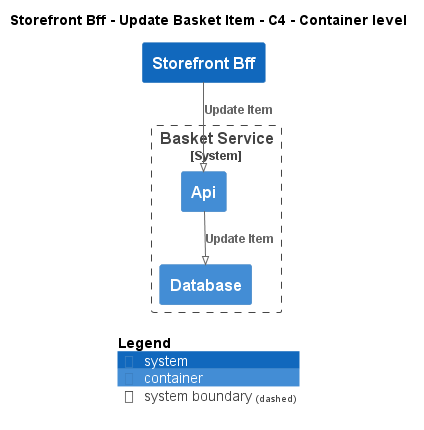

The diagram above was rendered by PlantUML. Its source (embedded in the PNG):
@startuml
!pragma layout smetana
!include ..\..\..\..\.c4s\C4_Container.puml

AddElementTag("state:new", $bgColor=green, $fontColor=#ffffff, $borderColor=green, $shadowing="False")
AddElementTag("state:changed", $bgColor=orange, $fontColor=#ffffff, $borderColor=orange, $shadowing="False")
AddElementTag("state:removed", $bgColor=red, $fontColor=#ffffff, $borderColor=red, $shadowing="False")

AddRelTag("state:new", $textColor=green, $lineColor=green)
AddRelTag("state:changed", $textColor=orange, $lineColor=orange)
AddRelTag("state:removed", $textColor=red, $lineColor=red)

SHOW_PERSON_PORTRAIT()
LAYOUT_TOP_DOWN()

skinparam linetype polyline

title Storefront Bff - Update Basket Item - C4 - Container level

System(ECommercePlatform.SoftwareSystems.StorefrontBff, "Storefront Bff", "")

System_Boundary(ECommercePlatform.SoftwareSystems.BasketService, "Basket Service") {
    Container(ECommercePlatform.SoftwareSystems.BasketService.Containers.Api, "Api", "", "")
    Container(ECommercePlatform.SoftwareSystems.BasketService.Containers.Database, "Database", "", "")
}

Rel(ECommercePlatform.SoftwareSystems.StorefrontBff, ECommercePlatform.SoftwareSystems.BasketService.Containers.Api, "Update Item")
Rel(ECommercePlatform.SoftwareSystems.BasketService.Containers.Api, ECommercePlatform.SoftwareSystems.BasketService.Containers.Database, "Update Item")


SHOW_LEGEND()
@enduml